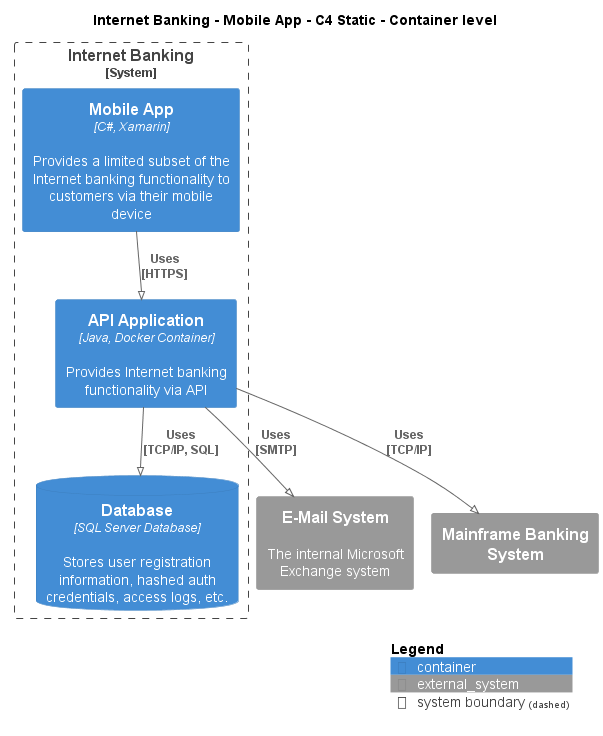

The diagram above was rendered by PlantUML. Its source (embedded in the PNG):
@startuml
!pragma layout smetana
!include ..\..\..\..\.c4s\C4_Container.puml

AddElementTag("state:new", $bgColor=green, $fontColor=#ffffff, $borderColor=green, $shadowing="False")
AddElementTag("state:changed", $bgColor=orange, $fontColor=#ffffff, $borderColor=orange, $shadowing="False")
AddElementTag("state:removed", $bgColor=red, $fontColor=#ffffff, $borderColor=red, $shadowing="False")

AddRelTag("state:new", $textColor=green, $lineColor=green)
AddRelTag("state:changed", $textColor=orange, $lineColor=orange)
AddRelTag("state:removed", $textColor=red, $lineColor=red)

SHOW_PERSON_PORTRAIT()
LAYOUT_TOP_DOWN()

skinparam linetype polyline

title Internet Banking - Mobile App - C4 Static - Container level


System_Boundary(BigBankPlc.SoftwareSystems.InternetBanking, "Internet Banking") {
    Container(BigBankPlc.SoftwareSystems.InternetBanking.Containers.MobileApp, "Mobile App", "C#, Xamarin", "Provides a limited subset of the Internet banking functionality to customers via their mobile device")
    Container(BigBankPlc.SoftwareSystems.InternetBanking.Containers.APIApplication, "API Application", "Java, Docker Container", "Provides Internet banking functionality via API")
    ContainerDb(BigBankPlc.SoftwareSystems.InternetBanking.Containers.Database, "Database", "SQL Server Database", "Stores user registration information, hashed auth credentials, access logs, etc.")
}
System_Ext(BigBankPlc.SoftwareSystems.EMailSystem, "E-Mail System", "The internal Microsoft Exchange system")
System_Ext(BigBankPlc.SoftwareSystems.MainframeBankingSystem, "Mainframe Banking System", "")

Rel(BigBankPlc.SoftwareSystems.InternetBanking.Containers.MobileApp, BigBankPlc.SoftwareSystems.InternetBanking.Containers.APIApplication, "Uses\n[HTTPS]", $tags='protocol:https')
Rel(BigBankPlc.SoftwareSystems.InternetBanking.Containers.APIApplication, BigBankPlc.SoftwareSystems.InternetBanking.Containers.Database, "Uses\n[TCP/IP, SQL]", $tags='protocol:tcp/ip, sql')
Rel(BigBankPlc.SoftwareSystems.InternetBanking.Containers.APIApplication, BigBankPlc.SoftwareSystems.EMailSystem, "Uses\n[SMTP]", $tags='protocol:smtp')
Rel(BigBankPlc.SoftwareSystems.InternetBanking.Containers.APIApplication, BigBankPlc.SoftwareSystems.MainframeBankingSystem, "Uses\n[TCP/IP]", $tags='protocol:tcp/ip')


SHOW_LEGEND()
@enduml